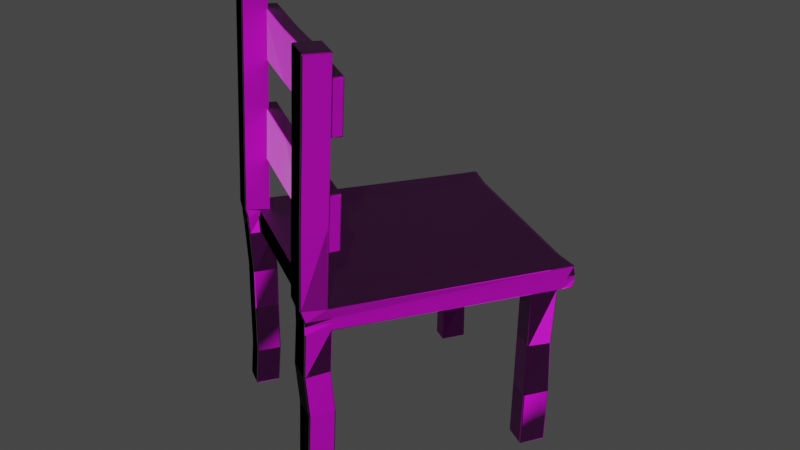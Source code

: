 # Source: chair.blend  (saved by Blender 3.6.13; exported with 4.5.12 LTS)
import bpy
from mathutils import Matrix  # noqa: F401  (used for matrix-valued properties, if any)

bpy.ops.wm.read_factory_settings(use_empty=True)
scene = bpy.context.scene
scene.name = 'Scene'

# ---- collections
col_collection = bpy.data.collections.new('Collection'); scene.collection.children.link(col_collection)

# ---- images (referenced by path relative to the original .blend; pixels are not part of the script)
import os
ASSET_DIR = os.environ.get("B2B_ASSET_DIR", "")  # directory of the original .blend (textures are referenced by path, not embedded)
HERE = os.path.dirname(os.path.abspath(__file__))  # packed textures are extracted next to this script under _unpacked/

def load_image(name, relpath, width, height, colorspace="sRGB"):
    """Load a texture the original file referenced (path relative to the .blend, or extracted next to this script)."""
    p = next((c for c in (os.path.join(HERE, relpath), os.path.join(ASSET_DIR, relpath)) if relpath and os.path.exists(c)), "")
    if p:
        img = bpy.data.images.load(p, check_existing=True)
        img.name = name
    else:  # same state as the original file: an image datablock whose file is absent (Cycles renders it pink)
        img = bpy.data.images.new(name, width, height)
        img.source = "FILE"
        img.filepath = "//" + (relpath or name)
    img.colorspace_settings.name = colorspace
    return img
img_wood_planks_011_basecolor_jpg = load_image('Wood_planks_011_basecolor.jpg', 'Wood_planks_011_basecolor.jpg', 1024, 1024, 'Non-Color')
img_wood_planks_011_roughness_jpg = load_image('Wood_planks_011_roughness.jpg', 'Wood_planks_011_roughness.jpg', 1024, 1024, 'Non-Color')

# ---- materials (node trees are filled in below, after node groups)
mat_material_001 = bpy.data.materials.new('Material.001')
mat_material_001.use_transparent_shadow = False

# ---- material node trees
mat_material_001.use_nodes = True; mat_material_001.node_tree.nodes.clear()
_N = mat_material_001.node_tree.nodes; _L = mat_material_001.node_tree.links
n0 = _N.new('ShaderNodeOutputMaterial'); n0.name = 'Material Output'; n0.location = (300, 300)
n1 = _N.new('ShaderNodeTexImage'); n1.name = 'Image Texture'; n1.location = (-1022, 372)
n1.image = img_wood_planks_011_basecolor_jpg
n1.interpolation = 'Smart'
n2 = _N.new('ShaderNodeTexImage'); n2.name = 'Image Texture.001'; n2.location = (-1044, 69)
n2.image = img_wood_planks_011_roughness_jpg
n2.interpolation = 'Smart'
n3 = _N.new('ShaderNodeBsdfPrincipled'); n3.name = 'Principled BSDF'; n3.location = (10, 300)
n3.distribution = 'GGX'
n3.subsurface_method = 'RANDOM_WALK_SKIN'
n3.inputs[3].default_value = 1.45
n3.inputs[27].default_value = (0.0, 0.0, 0.0, 1.0)
n3.inputs[28].default_value = 1.0
n4 = _N.new('ShaderNodeBump'); n4.name = 'Bump'; n4.location = (-630, 349)
n4.inputs[0].default_value = 0.2
n4.inputs[1].default_value = 32.0
n4.inputs[2].default_value = 1.0
n5 = _N.new('ShaderNodeNormalMap'); n5.name = 'Normal Map'; n5.location = (-632, 60)
n5.inputs[0].default_value = 3.1
_L.new(n3.outputs[0], n0.inputs[0])
_L.new(n2.outputs[0], n5.inputs[1])
_L.new(n4.outputs[0], n3.inputs[0])
_L.new(n1.outputs[0], n4.inputs[4])
_L.new(n5.outputs[0], n3.inputs[5])
n0.is_active_output = True

# ---- world
world_world = bpy.data.worlds.new('World'); scene.world = world_world
world_world.use_nodes = True; world_world.node_tree.nodes.clear()
_N = world_world.node_tree.nodes; _L = world_world.node_tree.links
n0 = _N.new('ShaderNodeOutputWorld'); n0.name = 'World Output'; n0.location = (300, 300)
n1 = _N.new('ShaderNodeBackground'); n1.name = 'Background'; n1.location = (10, 300)
n1.inputs[0].default_value = (0.05088, 0.05088, 0.05088, 1.0)
_L.new(n1.outputs[0], n0.inputs[0])
n0.is_active_output = True
world_world.color = (0.05088, 0.05088, 0.05088)
world_world.use_sun_shadow = False
world_world.sun_shadow_jitter_overblur = 0.0

# ---- meshes
me_plane_006 = bpy.data.meshes.new('Plane.006')
me_plane_006.from_pydata([(-0.2873, 0.2495, 0.4399), (0.2816, 0.2455, 0.4351), (-0.2892, -0.2459, 0.4335), (0.2816, -0.25, 0.4351), (-0.2816, 0.2455, 0.3884), (0.2816, 0.2455, 0.3884), (-0.2816, -0.25, 0.3884), (0.2816, -0.25, 0.3884), (0.2277, 0.2455, 0.4351), (0.2277, -0.25, 0.4351), (0.1923, 0.2401, 0.3884), (0.1923, -0.2446, 0.3884), (-0.2342, -0.2461, 0.4323), (-0.2266, -0.25, 0.3884), (-0.2323, 0.2493, 0.4386), (-0.2266, 0.2455, 0.3884), (-0.2875, 0.1979, 0.4393), (0.2816, 0.1938, 0.4278), (0.2816, 0.1938, 0.3884), (0.1923, 0.1992, 0.3884), (0.2276, 0.1938, 0.4318), (-0.2327, 0.1978, 0.4347), (-0.2266, 0.1938, 0.3884), (0.2816, -0.1858, 0.4278), (0.2816, -0.1858, 0.3884), (0.1923, -0.1911, 0.3884), (-0.2266, -0.1858, 0.3884), (-0.289, -0.1817, 0.4344), (-0.2816, -0.1858, 0.3884), (0.2276, -0.1858, 0.4318), (-0.2341, -0.1818, 0.4298), (-0.2812, 0.1938, 0.03105), (-0.2812, 0.2455, 0.03105), (-0.2258, -0.25, 0.01443), (-0.2809, -0.25, 0.01443), (-0.2266, 0.2455, 0.05021), (-0.2266, -0.1858, 0.05021), (-0.2262, 0.1938, 0.03105), (-0.2809, -0.1858, 0.01443), (0.2676, 0.2455, 0.4351), (0.2508, 0.2401, 0.3884), (0.2676, -0.25, 0.4351), (0.2508, -0.2446, 0.3884), (0.2508, 0.1992, 0.3884), (0.2676, 0.1938, 0.4351), (0.2508, -0.1911, 0.3884), (0.2676, -0.1858, 0.4351), (0.2568, -0.25, 0.3884), (0.1862, -0.25, 0.3884), (0.1862, -0.1858, 0.3884), (0.1862, 0.2455, 0.3884), (0.1862, 0.1938, 0.3884), (0.2568, 0.1938, 0.3884), (0.2568, -0.1858, 0.3884), (0.2568, 0.2455, 0.3884), (0.2508, -0.2446, 0.05071), (0.1923, -0.2446, 0.05071), (0.1923, -0.1911, 0.05071), (0.1923, 0.2401, 0.05071), (0.1923, 0.1992, 0.05071), (0.2508, 0.1992, 0.05071), (0.2508, -0.1911, 0.05071), (0.2508, 0.2401, 0.05071), (-0.2816, 0.1938, 0.3884), (-0.2548, -0.1858, 0.4351), (-0.2548, 0.1938, 0.4351), (-0.2548, -0.1858, 0.3884), (-0.2548, 0.1938, 0.3884), (-0.2748, 0.1906, 0.8882), (-0.2746, 0.2422, 0.8888), (-0.2215, -0.2534, 0.8812), (-0.2765, -0.2532, 0.8824), (-0.2196, 0.242, 0.8876), (-0.2198, 0.1904, 0.8869), (-0.2763, -0.189, 0.8833), (-0.2212, -0.1892, 0.882), (-0.2851, -0.2451, 0.5816), (-0.2817, -0.2531, 0.731), (-0.2804, -0.1891, 0.7349), (-0.2838, -0.1811, 0.5855), (-0.2288, -0.1819, 0.5845), (-0.2253, -0.1899, 0.7339), (-0.2266, -0.254, 0.73), (-0.23, -0.246, 0.5806), (-0.2824, -0.2525, 0.4057), (0.2844, -0.2503, 0.4059), (0.2824, 0.2482, 0.4176), (-0.2844, 0.2459, 0.4174), (0.2073, 0.2479, 0.4175), (0.2092, -0.2506, 0.4059), (-0.229, 0.2461, 0.4174), (-0.227, -0.2523, 0.4057), (0.2826, 0.1962, 0.4164), (-0.2826, -0.1879, 0.4072), (0.2841, -0.1857, 0.4074), (0.2649, -0.2503, 0.4059), (0.2629, 0.2481, 0.4176), (-0.2571, 0.1941, 0.4162), (-0.2556, -0.1878, 0.4072), (-0.2841, 0.194, 0.4161), (0.2844, -0.2505, 0.4146), (-0.2844, 0.2457, 0.426), (-0.2824, -0.2527, 0.4144), (0.2824, 0.248, 0.4262), (0.215, 0.2477, 0.4262), (0.2169, -0.2507, 0.4146), (-0.229, 0.2459, 0.426), (-0.227, -0.2525, 0.4144), (0.2826, 0.196, 0.4177), (-0.2826, -0.1881, 0.4159), (0.2841, -0.1859, 0.4088), (0.2669, -0.2505, 0.4146), (0.2649, 0.2479, 0.4262), (-0.2571, 0.1939, 0.4248), (-0.2556, -0.188, 0.4159), (-0.2842, 0.1938, 0.4248), (-0.2298, -0.2386, 0.7357), (-0.227, -0.2402, 0.8365), (-0.2281, 0.2243, 0.7416), (-0.2252, 0.2227, 0.8424), (-0.1994, -0.2387, 0.735), (-0.1966, -0.2403, 0.8358), (-0.1977, 0.2242, 0.7409), (-0.1948, 0.2226, 0.8417), (-0.2257, 0.06864, 0.7346), (-0.2316, -0.08551, 0.7424), (-0.2294, -0.08343, 0.8431), (-0.2234, 0.07071, 0.8353), (-0.2012, -0.08672, 0.742), (-0.1953, 0.06742, 0.7343), (-0.193, 0.0695, 0.835), (-0.199, -0.08465, 0.8428), (-0.2356, -0.2352, 0.531), (-0.2326, -0.237, 0.6372), (-0.2373, 0.2295, 0.5458), (-0.2329, 0.2219, 0.6516), (-0.2052, -0.2353, 0.5303), (-0.2022, -0.2371, 0.6365), (-0.2069, 0.2306, 0.5445), (-0.2026, 0.223, 0.6503), (-0.23, 0.07626, 0.5261), (-0.237, -0.08082, 0.5339), (-0.2345, -0.08186, 0.6401), (-0.2261, 0.06928, 0.632), (-0.2066, -0.08181, 0.5334), (-0.1996, 0.07648, 0.5249), (-0.1957, 0.0695, 0.6308), (-0.2041, -0.08285, 0.6396), (-0.2316, -0.1846, 0.3055), (-0.2235, -0.1854, 0.2213), (-0.2266, -0.1858, 0.1348), (-0.2809, -0.1858, 0.09897), (-0.2783, -0.187, 0.217), (-0.2864, -0.1862, 0.3012), (-0.2847, -0.2504, 0.3018), (-0.2766, -0.2511, 0.2176), (-0.2809, -0.25, 0.09897), (-0.2258, -0.25, 0.09897), (-0.2217, -0.2495, 0.2219), (-0.2298, -0.2488, 0.3061), (0.2438, -0.2487, 0.2757), (0.2508, -0.2446, 0.1633), (0.2508, -0.1911, 0.1633), (0.2438, -0.1952, 0.2757), (0.1923, -0.1911, 0.2758), (0.1923, -0.1911, 0.1633), (0.1923, -0.2446, 0.1633), (0.1923, -0.2446, 0.2758), (-0.2224, 0.1866, 0.3039), (-0.2224, 0.1866, 0.2194), (-0.222, 0.1866, 0.1157), (-0.2224, 0.2382, 0.1348), (-0.2224, 0.2382, 0.2194), (-0.2224, 0.2382, 0.3039), (-0.2771, 0.2382, 0.1157), (-0.2775, 0.2382, 0.2194), (-0.2775, 0.2382, 0.3039), (-0.2775, 0.1866, 0.3039), (-0.2775, 0.1866, 0.2194), (-0.2771, 0.1866, 0.1157), (0.2508, 0.2401, 0.2758), (0.2464, 0.2376, 0.1632), (0.1923, 0.2401, 0.1633), (0.1923, 0.2401, 0.2758), (0.1982, 0.2026, 0.2759), (0.1923, 0.1992, 0.1633), (0.2464, 0.1966, 0.1632), (0.2508, 0.1992, 0.2758)], [], [(46, 41, 3, 23), (53, 24, 7, 47), (91, 84, 6, 13), (96, 86, 5, 54), (94, 85, 7, 24), (99, 87, 4, 63), (90, 88, 50, 15), (95, 89, 48, 47), (26, 49, 48, 13), (30, 12, 9, 29), (16, 21, 73, 68), (151, 150, 36, 38), (87, 90, 15, 4), (89, 91, 13, 48), (171, 170, 37, 35), (78, 77, 71, 74), (14, 21, 20, 8), (15, 50, 51, 22), (86, 92, 18, 5), (54, 5, 18, 52), (39, 44, 17, 1), (84, 93, 28, 6), (21, 65, 64, 30), (21, 30, 29, 20), (22, 51, 49, 26), (92, 94, 24, 18), (52, 18, 24, 53), (44, 46, 23, 17), (38, 36, 33, 34), (32, 35, 37, 31), (157, 156, 34, 33), (156, 151, 38, 34), (170, 179, 31, 37), (150, 157, 33, 36), (174, 171, 35, 32), (179, 174, 32, 31), (20, 29, 46, 44), (51, 52, 53, 49), (8, 20, 44, 39), (182, 181, 62, 58), (85, 95, 47, 7), (88, 96, 54, 50), (162, 161, 55, 61), (29, 9, 41, 46), (11, 42, 47, 48), (25, 11, 48, 49), (10, 19, 51, 50), (19, 43, 52, 51), (45, 25, 49, 53), (40, 10, 50, 54), (43, 40, 54, 52), (42, 45, 53, 47), (58, 62, 60, 59), (57, 61, 55, 56), (186, 185, 59, 60), (166, 165, 57, 56), (181, 186, 60, 62), (165, 162, 61, 57), (185, 182, 58, 59), (161, 166, 56, 55), (98, 97, 67, 66), (109, 27, 64, 114), (115, 113, 65, 16), (74, 71, 70, 75), (69, 68, 73, 72), (21, 14, 72, 73), (0, 16, 68, 69), (14, 0, 69, 72), (82, 81, 75, 70), (77, 82, 70, 71), (81, 78, 74, 75), (30, 27, 79, 80), (80, 79, 78, 81), (2, 12, 83, 76), (76, 83, 82, 77), (12, 30, 80, 83), (83, 80, 81, 82), (27, 2, 76, 79), (79, 76, 77, 78), (63, 67, 97, 99), (28, 93, 98, 66), (114, 113, 97, 98), (104, 112, 96, 88), (100, 111, 95, 85), (108, 110, 94, 92), (102, 109, 93, 84), (103, 108, 92, 86), (105, 107, 91, 89), (101, 106, 90, 87), (111, 105, 89, 95), (106, 104, 88, 90), (115, 101, 87, 99), (110, 100, 85, 94), (112, 103, 86, 96), (107, 102, 84, 91), (12, 2, 102, 107), (39, 1, 103, 112), (23, 3, 100, 110), (16, 0, 101, 115), (14, 8, 104, 106), (41, 9, 105, 111), (0, 14, 106, 101), (9, 12, 107, 105), (1, 17, 108, 103), (2, 27, 109, 102), (17, 23, 110, 108), (3, 41, 111, 100), (8, 39, 112, 104), (64, 65, 113, 114), (99, 97, 113, 115), (93, 109, 114, 98), (124, 127, 119, 118), (118, 119, 123, 122), (128, 131, 121, 120), (120, 121, 117, 116), (125, 128, 120, 116), (131, 126, 117, 121), (123, 119, 127, 130), (130, 127, 126, 131), (118, 122, 129, 124), (124, 129, 128, 125), (122, 123, 130, 129), (129, 130, 131, 128), (116, 117, 126, 125), (125, 126, 127, 124), (140, 143, 135, 134), (134, 135, 139, 138), (144, 147, 137, 136), (136, 137, 133, 132), (141, 144, 136, 132), (147, 142, 133, 137), (139, 135, 143, 146), (146, 143, 142, 147), (134, 138, 145, 140), (140, 145, 144, 141), (138, 139, 146, 145), (145, 146, 147, 144), (132, 133, 142, 141), (141, 142, 143, 140), (26, 13, 159, 148), (148, 159, 158, 149), (149, 158, 157, 150), (6, 28, 153, 154), (154, 153, 152, 155), (155, 152, 151, 156), (13, 6, 154, 159), (159, 154, 155, 158), (158, 155, 156, 157), (28, 26, 148, 153), (153, 148, 149, 152), (152, 149, 150, 151), (42, 11, 167, 160), (160, 167, 166, 161), (25, 45, 163, 164), (164, 163, 162, 165), (11, 25, 164, 167), (167, 164, 165, 166), (45, 42, 160, 163), (163, 160, 161, 162), (63, 4, 176, 177), (177, 176, 175, 178), (178, 175, 174, 179), (4, 15, 173, 176), (176, 173, 172, 175), (175, 172, 171, 174), (22, 63, 177, 168), (168, 177, 178, 169), (169, 178, 179, 170), (15, 22, 168, 173), (173, 168, 169, 172), (172, 169, 170, 171), (19, 10, 183, 184), (184, 183, 182, 185), (40, 43, 187, 180), (180, 187, 186, 181), (43, 19, 184, 187), (187, 184, 185, 186), (10, 40, 180, 183), (183, 180, 181, 182)])
_uv = me_plane_006.uv_layers.new(name='UVMap')
_uv.uv.foreach_set('vector', [0.9751, 0.8705, 0.9751, 1.0, 1.0, 1.0, 1.0, 0.8705, 0.956, 0.8705, 1.0, 0.8705, 1.0, 1.0, 0.956, 1.0, 0.09775, 1.0, 0.0, 1.0, 0.0, 1.0, 0.09775, 1.0, 0.9656, 0.0, 1.0, 0.0, 1.0, 0.0, 0.956, 0.0, 1.0, 0.8705, 1.0, 1.0, 1.0, 1.0, 1.0, 0.8705, 0.0, 0.1042, 0.0, 0.0, 0.0, 0.0, 0.0, 0.1042, 0.09775, 0.0, 0.8674, 0.0, 0.8306, 0.0, 0.09775, 0.0, 0.9656, 1.0, 0.8674, 1.0, 0.8306, 1.0, 0.956, 1.0, 0.09775, 0.8705, 0.8306, 0.8705, 0.8306, 1.0, 0.09775, 1.0, 0.09775, 0.8705, 0.09775, 1.0, 0.9042, 1.0, 0.9042, 0.8705, 0.0, 0.0, 0.0, 0.0, 0.0, 0.0, 0.0, 0.0, 0.0, 0.8705, 0.09775, 0.8705, 0.09775, 0.8705, 0.0, 0.8705, 0.0, 0.0, 0.09775, 0.0, 0.09775, 0.0, 0.0, 0.0, 0.8674, 1.0, 0.09775, 1.0, 0.09775, 1.0, 0.8306, 1.0, 0.09775, 0.0, 0.09775, 0.1042, 0.09775, 0.1042, 0.09775, 0.0, 0.0, 0.8705, 0.0, 1.0, 0.0, 1.0, 0.0, 0.8705, 0.09775, 0.0, 0.09775, 0.1042, 0.9042, 0.1042, 0.9042, 0.0, 0.09775, 0.0, 0.8306, 0.0, 0.8306, 0.1042, 0.09775, 0.1042, 1.0, 0.0, 1.0, 0.1042, 1.0, 0.1042, 1.0, 0.0, 0.956, 0.0, 1.0, 0.0, 1.0, 0.1042, 0.956, 0.1042, 0.9751, 0.0, 0.9751, 0.1042, 1.0, 0.1042, 1.0, 0.0, 0.0, 1.0, 0.0, 0.8705, 0.0, 0.8705, 0.0, 1.0, 0.09775, 0.1042, 0.0, 0.1042, 0.0, 0.8705, 0.09775, 0.8705, 0.09775, 0.1042, 0.09775, 0.8705, 0.9042, 0.8705, 0.9042, 0.1042, 0.09775, 0.1042, 0.8306, 0.1042, 0.8306, 0.8705, 0.09775, 0.8705, 1.0, 0.1042, 1.0, 0.8705, 1.0, 0.8705, 1.0, 0.1042, 0.956, 0.1042, 1.0, 0.1042, 1.0, 0.8705, 0.956, 0.8705, 0.9751, 0.1042, 0.9751, 0.8705, 1.0, 0.8705, 1.0, 0.1042, 0.0, 0.8705, 0.09775, 0.8705, 0.09775, 1.0, 0.0, 1.0, 0.0, 0.0, 0.09775, 0.0, 0.09775, 0.1042, 0.0, 0.1042, 0.09775, 1.0, 0.0, 1.0, 0.0, 1.0, 0.09775, 1.0, 0.0, 1.0, 0.0, 0.8705, 0.0, 0.8705, 0.0, 1.0, 0.09775, 0.1042, 0.0, 0.1042, 0.0, 0.1042, 0.09775, 0.1042, 0.09775, 0.8705, 0.09775, 1.0, 0.09775, 1.0, 0.09775, 0.8705, 0.0, 0.0, 0.09775, 0.0, 0.09775, 0.0, 0.0, 0.0, 0.0, 0.1042, 0.0, 0.0, 0.0, 0.0, 0.0, 0.1042, 0.9042, 0.1042, 0.9042, 0.8705, 0.9751, 0.8705, 0.9751, 0.1042, 0.8306, 0.1042, 0.956, 0.1042, 0.956, 0.8705, 0.8306, 0.8705, 0.9042, 0.0, 0.9042, 0.1042, 0.9751, 0.1042, 0.9751, 0.0, 0.8414, 0.01074, 0.9453, 0.01074, 0.9453, 0.01074, 0.8414, 0.01074, 1.0, 1.0, 0.9656, 1.0, 0.956, 1.0, 1.0, 1.0, 0.8674, 0.0, 0.9656, 0.0, 0.956, 0.0, 0.8306, 0.0, 0.9453, 0.8812, 0.9453, 0.9893, 0.9453, 0.9893, 0.9453, 0.8812, 0.9042, 0.8705, 0.9042, 1.0, 0.9751, 1.0, 0.9751, 0.8705, 0.8414, 0.9893, 0.9453, 0.9893, 0.956, 1.0, 0.8306, 1.0, 0.8414, 0.8812, 0.8414, 0.9893, 0.8306, 1.0, 0.8306, 0.8705, 0.8414, 0.01074, 0.8414, 0.09346, 0.8306, 0.1042, 0.8306, 0.0, 0.8414, 0.09346, 0.9453, 0.09346, 0.956, 0.1042, 0.8306, 0.1042, 0.9453, 0.8812, 0.8414, 0.8812, 0.8306, 0.8705, 0.956, 0.8705, 0.9453, 0.01074, 0.8414, 0.01074, 0.8306, 0.0, 0.956, 0.0, 0.9453, 0.09346, 0.9453, 0.01074, 0.956, 0.0, 0.956, 0.1042, 0.9453, 0.9893, 0.9453, 0.8812, 0.956, 0.8705, 0.956, 1.0, 0.8414, 0.01074, 0.9453, 0.01074, 0.9453, 0.09346, 0.8414, 0.09346, 0.8414, 0.8812, 0.9453, 0.8812, 0.9453, 0.9893, 0.8414, 0.9893, 0.9453, 0.09346, 0.8414, 0.09346, 0.8414, 0.09346, 0.9453, 0.09346, 0.8414, 0.9893, 0.8414, 0.8812, 0.8414, 0.8812, 0.8414, 0.9893, 0.9453, 0.01074, 0.9453, 0.09346, 0.9453, 0.09346, 0.9453, 0.01074, 0.8414, 0.8812, 0.9453, 0.8812, 0.9453, 0.8812, 0.8414, 0.8812, 0.8414, 0.09346, 0.8414, 0.01074, 0.8414, 0.01074, 0.8414, 0.09346, 0.9453, 0.9893, 0.8414, 0.9893, 0.8414, 0.9893, 0.9453, 0.9893, 0.0, 0.8705, 0.0, 0.1042, 0.0, 0.1042, 0.0, 0.8705, 0.0, 0.8705, 0.0, 0.8705, 0.0, 0.8705, 0.0, 0.8705, 0.0, 0.1042, 0.0, 0.1042, 0.0, 0.1042, 0.0, 0.1042, 0.0, 0.8705, 0.0, 1.0, 0.09775, 1.0, 0.09775, 0.8705, 0.0, 0.0, 0.0, 0.1042, 0.09775, 0.1042, 0.09775, 0.0, 0.09775, 0.1042, 0.09775, 0.0, 0.09775, 0.0, 0.09775, 0.1042, 0.0, 0.0, 0.0, 0.1042, 0.0, 0.1042, 0.0, 0.0, 0.09775, 0.0, 0.0, 0.0, 0.0, 0.0, 0.09775, 0.0, 0.09775, 1.0, 0.09775, 0.8705, 0.09775, 0.8705, 0.09775, 1.0, 0.0, 1.0, 0.09775, 1.0, 0.09775, 1.0, 0.0, 1.0, 0.0, 0.0, 0.0, 0.0, 0.0, 0.0, 0.0, 0.0, 0.0, 0.0, 0.0, 0.0, 0.0, 0.0, 0.0, 0.0, 0.0, 0.0, 0.0, 0.0, 0.0, 0.0, 0.0, 0.0, 0.0, 1.0, 0.09775, 1.0, 0.09775, 1.0, 0.0, 1.0, 0.0, 1.0, 0.09775, 1.0, 0.09775, 1.0, 0.0, 1.0, 0.09775, 1.0, 0.09775, 0.8705, 0.09775, 0.8705, 0.09775, 1.0, 0.09775, 1.0, 0.09775, 0.8705, 0.09775, 0.8705, 0.09775, 1.0, 0.0, 0.8705, 0.0, 1.0, 0.0, 1.0, 0.0, 0.8705, 0.0, 0.8705, 0.0, 1.0, 0.0, 1.0, 0.0, 0.8705, 0.0, 0.1042, 0.0, 0.1042, 0.0, 0.1042, 0.0, 0.1042, 0.0, 0.8705, 0.0, 0.8705, 0.0, 0.8705, 0.0, 0.8705, 0.0, 0.8705, 0.0, 0.1042, 0.0, 0.1042, 0.0, 0.8705, 0.881, 0.0, 0.9691, 0.0, 0.9656, 0.0, 0.8674, 0.0, 1.0, 1.0, 0.9691, 1.0, 0.9656, 1.0, 1.0, 1.0, 1.0, 0.1042, 1.0, 0.8705, 1.0, 0.8705, 1.0, 0.1042, 0.0, 1.0, 0.0, 0.8705, 0.0, 0.8705, 0.0, 1.0, 1.0, 0.0, 1.0, 0.1042, 1.0, 0.1042, 1.0, 0.0, 0.881, 1.0, 0.09775, 1.0, 0.09775, 1.0, 0.8674, 1.0, 0.0, 0.0, 0.09775, 0.0, 0.09775, 0.0, 0.0, 0.0, 0.9691, 1.0, 0.881, 1.0, 0.8674, 1.0, 0.9656, 1.0, 0.09775, 0.0, 0.881, 0.0, 0.8674, 0.0, 0.09775, 0.0, 0.0, 0.1042, 0.0, 0.0, 0.0, 0.0, 0.0, 0.1042, 1.0, 0.8705, 1.0, 1.0, 1.0, 1.0, 1.0, 0.8705, 0.9691, 0.0, 1.0, 0.0, 1.0, 0.0, 0.9656, 0.0, 0.09775, 1.0, 0.0, 1.0, 0.0, 1.0, 0.09775, 1.0, 0.09775, 1.0, 0.0, 1.0, 0.0, 1.0, 0.09775, 1.0, 0.9751, 0.0, 1.0, 0.0, 1.0, 0.0, 0.9691, 0.0, 1.0, 0.8705, 1.0, 1.0, 1.0, 1.0, 1.0, 0.8705, 0.0, 0.1042, 0.0, 0.0, 0.0, 0.0, 0.0, 0.1042, 0.09775, 0.0, 0.9042, 0.0, 0.881, 0.0, 0.09775, 0.0, 0.9751, 1.0, 0.9042, 1.0, 0.881, 1.0, 0.9691, 1.0, 0.0, 0.0, 0.09775, 0.0, 0.09775, 0.0, 0.0, 0.0, 0.9042, 1.0, 0.09775, 1.0, 0.09775, 1.0, 0.881, 1.0, 1.0, 0.0, 1.0, 0.1042, 1.0, 0.1042, 1.0, 0.0, 0.0, 1.0, 0.0, 0.8705, 0.0, 0.8705, 0.0, 1.0, 1.0, 0.1042, 1.0, 0.8705, 1.0, 0.8705, 1.0, 0.1042, 1.0, 1.0, 0.9751, 1.0, 0.9691, 1.0, 1.0, 1.0, 0.9042, 0.0, 0.9751, 0.0, 0.9691, 0.0, 0.881, 0.0, 0.0, 0.8705, 0.0, 0.1042, 0.0, 0.1042, 0.0, 0.8705, 0.0, 0.1042, 0.0, 0.1042, 0.0, 0.1042, 0.0, 0.1042, 0.0, 0.8705, 0.0, 0.8705, 0.0, 0.8705, 0.0, 0.8705, 0.375, 0.1667, 0.625, 0.1667, 0.625, 0.25, 0.375, 0.25, 0.375, 0.25, 0.625, 0.25, 0.625, 0.5, 0.375, 0.5, 0.375, 0.6667, 0.625, 0.6667, 0.625, 0.75, 0.375, 0.75, 0.375, 0.75, 0.625, 0.75, 0.625, 1.0, 0.375, 1.0, 0.125, 0.6667, 0.375, 0.6667, 0.375, 0.75, 0.125, 0.75, 0.625, 0.6667, 0.875, 0.6667, 0.875, 0.75, 0.625, 0.75, 0.625, 0.5, 0.875, 0.5, 0.875, 0.5833, 0.625, 0.5833, 0.625, 0.5833, 0.875, 0.5833, 0.875, 0.6667, 0.625, 0.6667, 0.125, 0.5, 0.375, 0.5, 0.375, 0.5833, 0.125, 0.5833, 0.125, 0.5833, 0.375, 0.5833, 0.375, 0.6667, 0.125, 0.6667, 0.375, 0.5, 0.625, 0.5, 0.625, 0.5833, 0.375, 0.5833, 0.375, 0.5833, 0.625, 0.5833, 0.625, 0.6667, 0.375, 0.6667, 0.375, 0.0, 0.625, 0.0, 0.625, 0.08333, 0.375, 0.08333, 0.375, 0.08333, 0.625, 0.08333, 0.625, 0.1667, 0.375, 0.1667, 0.375, 0.1667, 0.625, 0.1667, 0.625, 0.25, 0.375, 0.25, 0.375, 0.25, 0.625, 0.25, 0.625, 0.5, 0.375, 0.5, 0.375, 0.6667, 0.625, 0.6667, 0.625, 0.75, 0.375, 0.75, 0.375, 0.75, 0.625, 0.75, 0.625, 1.0, 0.375, 1.0, 0.125, 0.6667, 0.375, 0.6667, 0.375, 0.75, 0.125, 0.75, 0.625, 0.6667, 0.875, 0.6667, 0.875, 0.75, 0.625, 0.75, 0.625, 0.5, 0.875, 0.5, 0.875, 0.5833, 0.625, 0.5833, 0.625, 0.5833, 0.875, 0.5833, 0.875, 0.6667, 0.625, 0.6667, 0.125, 0.5, 0.375, 0.5, 0.375, 0.5833, 0.125, 0.5833, 0.125, 0.5833, 0.375, 0.5833, 0.375, 0.6667, 0.125, 0.6667, 0.375, 0.5, 0.625, 0.5, 0.625, 0.5833, 0.375, 0.5833, 0.375, 0.5833, 0.625, 0.5833, 0.625, 0.6667, 0.375, 0.6667, 0.375, 0.0, 0.625, 0.0, 0.625, 0.08333, 0.375, 0.08333, 0.375, 0.08333, 0.625, 0.08333, 0.625, 0.1667, 0.375, 0.1667, 0.09775, 0.8705, 0.09775, 1.0, 0.09775, 1.0, 0.09775, 0.8705, 0.09775, 0.8705, 0.09775, 1.0, 0.09775, 1.0, 0.09775, 0.8705, 0.09775, 0.8705, 0.09775, 1.0, 0.09775, 1.0, 0.09775, 0.8705, 0.0, 1.0, 0.0, 0.8705, 0.0, 0.8705, 0.0, 1.0, 0.0, 1.0, 0.0, 0.8705, 0.0, 0.8705, 0.0, 1.0, 0.0, 1.0, 0.0, 0.8705, 0.0, 0.8705, 0.0, 1.0, 0.09775, 1.0, 0.0, 1.0, 0.0, 1.0, 0.09775, 1.0, 0.09775, 1.0, 0.0, 1.0, 0.0, 1.0, 0.09775, 1.0, 0.09775, 1.0, 0.0, 1.0, 0.0, 1.0, 0.09775, 1.0, 0.0, 0.8705, 0.09775, 0.8705, 0.09775, 0.8705, 0.0, 0.8705, 0.0, 0.8705, 0.09775, 0.8705, 0.09775, 0.8705, 0.0, 0.8705, 0.0, 0.8705, 0.09775, 0.8705, 0.09775, 0.8705, 0.0, 0.8705, 0.9453, 0.9893, 0.8414, 0.9893, 0.8414, 0.9893, 0.9453, 0.9893, 0.9453, 0.9893, 0.8414, 0.9893, 0.8414, 0.9893, 0.9453, 0.9893, 0.8414, 0.8812, 0.9453, 0.8812, 0.9453, 0.8812, 0.8414, 0.8812, 0.8414, 0.8812, 0.9453, 0.8812, 0.9453, 0.8812, 0.8414, 0.8812, 0.8414, 0.9893, 0.8414, 0.8812, 0.8414, 0.8812, 0.8414, 0.9893, 0.8414, 0.9893, 0.8414, 0.8812, 0.8414, 0.8812, 0.8414, 0.9893, 0.9453, 0.8812, 0.9453, 0.9893, 0.9453, 0.9893, 0.9453, 0.8812, 0.9453, 0.8812, 0.9453, 0.9893, 0.9453, 0.9893, 0.9453, 0.8812, 0.0, 0.1042, 0.0, 0.0, 0.0, 0.0, 0.0, 0.1042, 0.0, 0.1042, 0.0, 0.0, 0.0, 0.0, 0.0, 0.1042, 0.0, 0.1042, 0.0, 0.0, 0.0, 0.0, 0.0, 0.1042, 0.0, 0.0, 0.09775, 0.0, 0.09775, 0.0, 0.0, 0.0, 0.0, 0.0, 0.09775, 0.0, 0.09775, 0.0, 0.0, 0.0, 0.0, 0.0, 0.09775, 0.0, 0.09775, 0.0, 0.0, 0.0, 0.09775, 0.1042, 0.0, 0.1042, 0.0, 0.1042, 0.09775, 0.1042, 0.09775, 0.1042, 0.0, 0.1042, 0.0, 0.1042, 0.09775, 0.1042, 0.09775, 0.1042, 0.0, 0.1042, 0.0, 0.1042, 0.09775, 0.1042, 0.09775, 0.0, 0.09775, 0.1042, 0.09775, 0.1042, 0.09775, 0.0, 0.09775, 0.0, 0.09775, 0.1042, 0.09775, 0.1042, 0.09775, 0.0, 0.09775, 0.0, 0.09775, 0.1042, 0.09775, 0.1042, 0.09775, 0.0, 0.8414, 0.09346, 0.8414, 0.01074, 0.8414, 0.01074, 0.8414, 0.09346, 0.8414, 0.09346, 0.8414, 0.01074, 0.8414, 0.01074, 0.8414, 0.09346, 0.9453, 0.01074, 0.9453, 0.09346, 0.9453, 0.09346, 0.9453, 0.01074, 0.9453, 0.01074, 0.9453, 0.09346, 0.9453, 0.09346, 0.9453, 0.01074, 0.9453, 0.09346, 0.8414, 0.09346, 0.8414, 0.09346, 0.9453, 0.09346, 0.9453, 0.09346, 0.8414, 0.09346, 0.8414, 0.09346, 0.9453, 0.09346, 0.8414, 0.01074, 0.9453, 0.01074, 0.9453, 0.01074, 0.8414, 0.01074, 0.8414, 0.01074, 0.9453, 0.01074, 0.9453, 0.01074, 0.8414, 0.01074])
me_plane_006.materials.append(mat_material_001)
me_plane_006.use_remesh_fix_poles = True
me_plane_006.use_remesh_preserve_attributes = False
me_plane_006.update()

# ---- objects
ob_chair = bpy.data.objects.new('chair', me_plane_006)

# ---- transforms, parenting, visibility, modifiers, constraints
ob_chair.location = (-0.4281, 0.1745, -0.2771)
ob_chair.rotation_euler = (0.0, 0.01852, 1.049)
ob_chair.scale = (0.9022, 0.8931, 1.0)
_m = ob_chair.modifiers.new('Bevel', 'BEVEL')
_m.width = 0.13
_m.width_pct = 0.13
_m.segments = 2

# ---- collection membership
col_collection.objects.link(ob_chair)

# ---- scene / render settings (as saved in the file)
scene.frame_start = 1; scene.frame_end = 250; scene.frame_set(1)
scene.render.engine = 'BLENDER_EEVEE_NEXT'
scene.cycles.sampling_pattern = 'TABULATED_SOBOL'
scene.view_settings.view_transform = 'Filmic'
bpy.context.view_layer.update()

# ---- added for rendering (the .blend has no active camera and no usable light): camera, sun
cam_auto = bpy.data.cameras.new('AutoCamera')
cam_auto.lens = 50.0
cam_auto.sensor_width = 36.0
cam_auto.clip_end = 1000.0
ob_auto_camera = bpy.data.objects.new('AutoCamera', cam_auto)
scene.collection.objects.link(ob_auto_camera)
ob_auto_camera.location = (0.776904, -1.26137, 1.13461)
ob_auto_camera.rotation_euler = (1.09748, -7.21219e-08, 0.694738)
scene.camera = ob_auto_camera
light_auto_sun = bpy.data.lights.new('AutoSun', 'SUN')
light_auto_sun.energy = 3.0
light_auto_sun.angle = 0.0523599
ob_auto_sun = bpy.data.objects.new('AutoSun', light_auto_sun)
scene.collection.objects.link(ob_auto_sun)
ob_auto_sun.rotation_euler = (0.872665, 0.174533, 0.523599)
bpy.context.view_layer.update()
